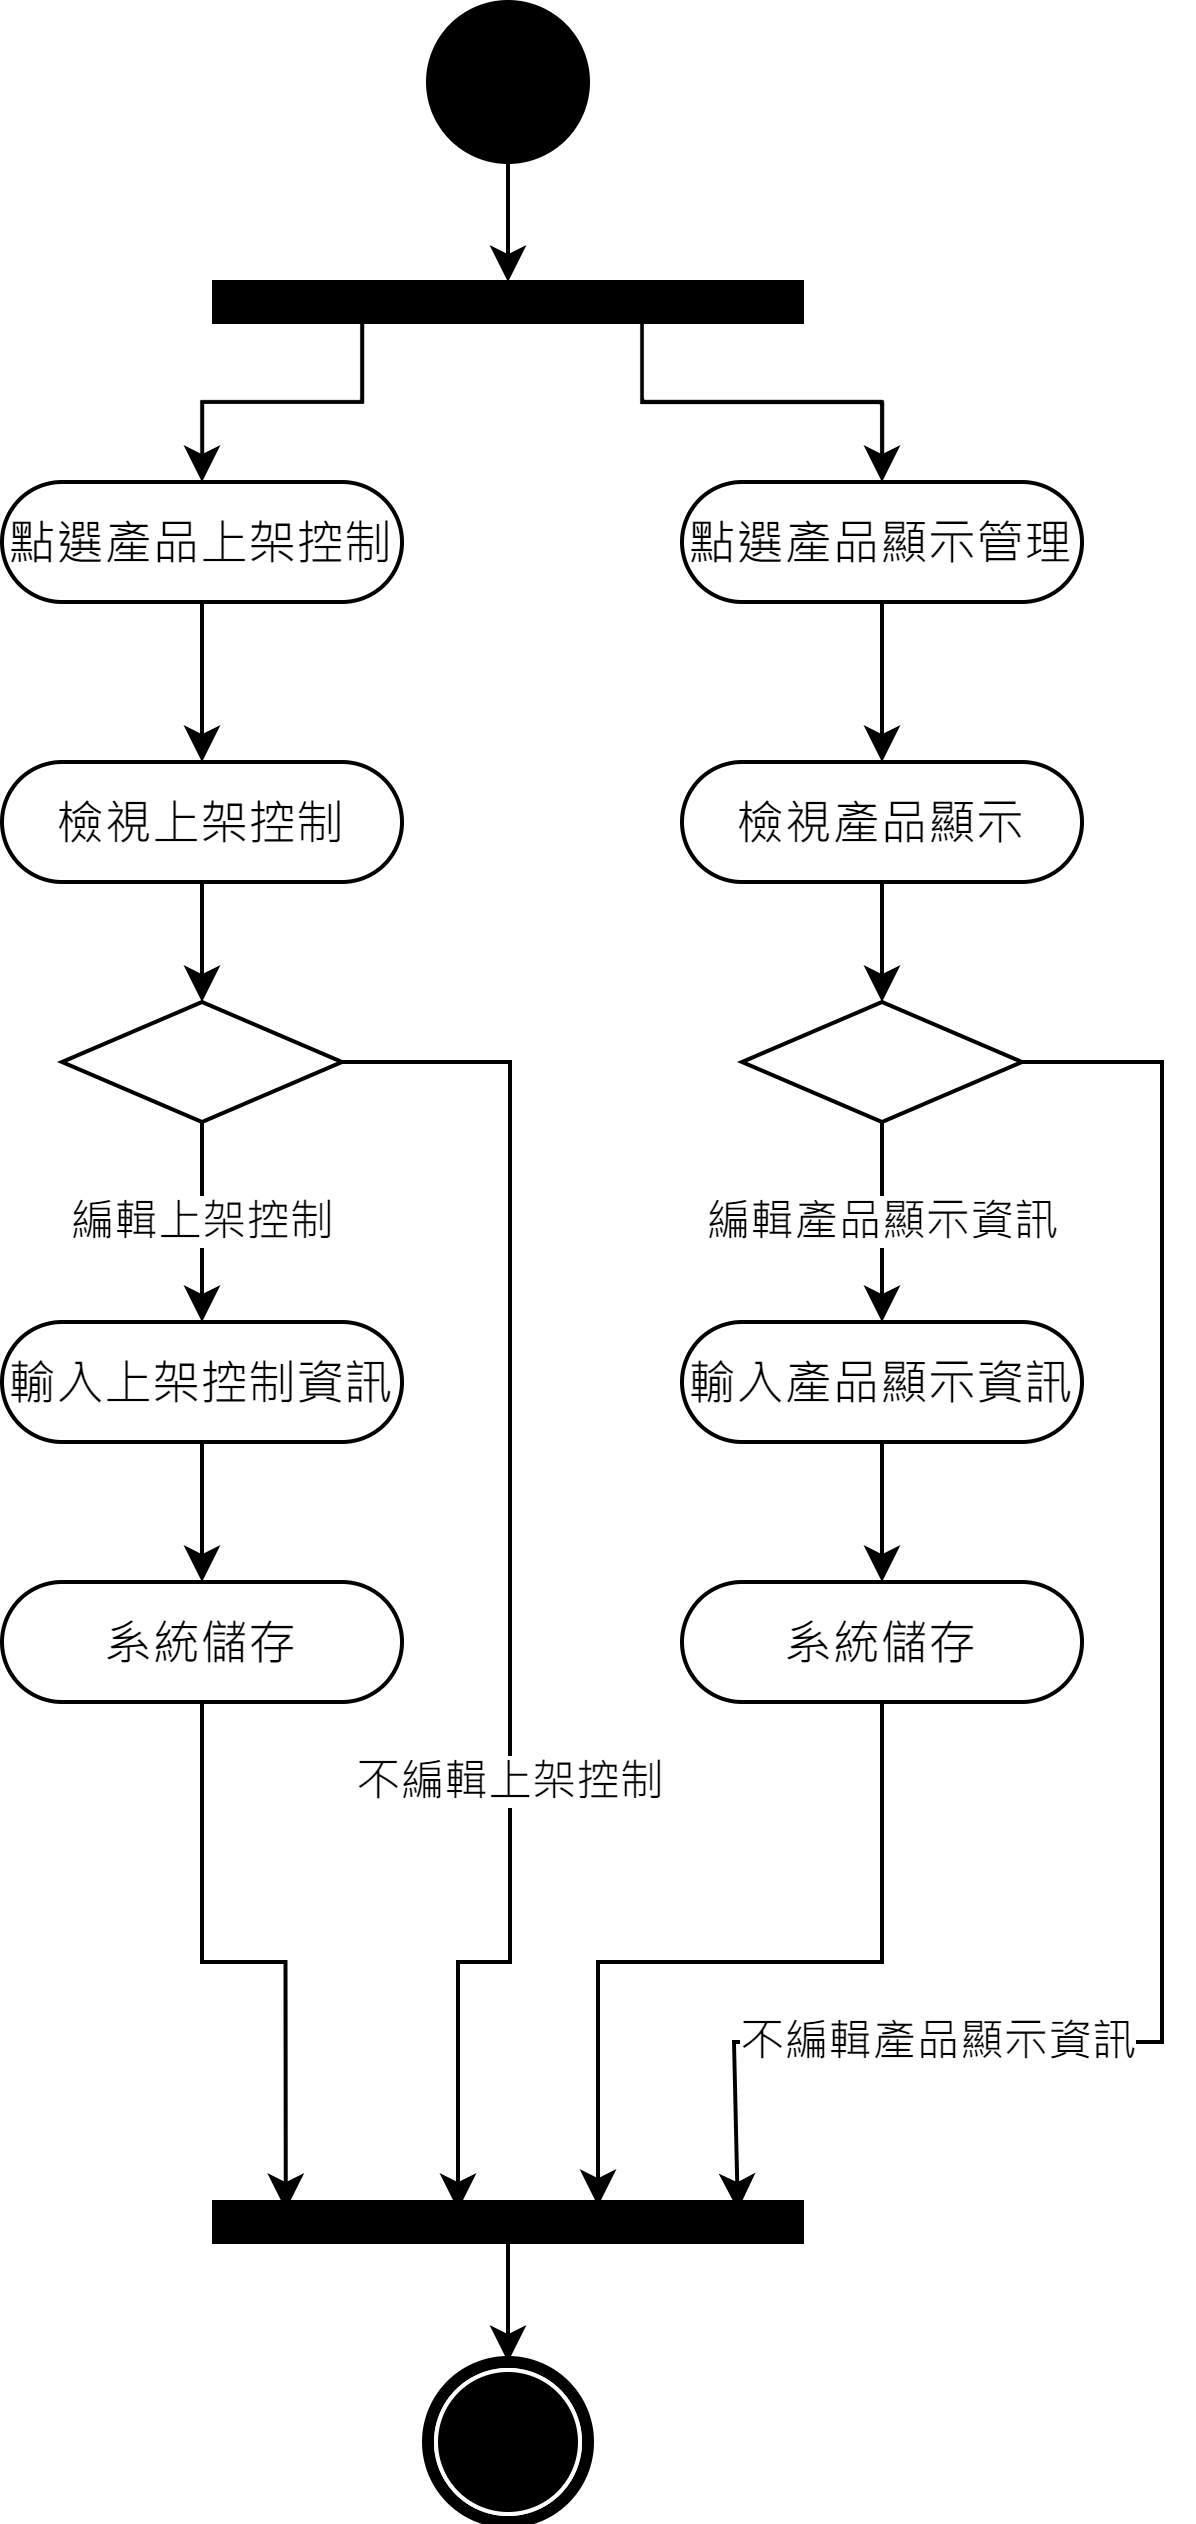

The diagram above was exported from draw.io. Its source (the exported page's mxGraphModel, read from the mxfile embedded in the PNG):
<mxGraphModel dx="1086" dy="806" grid="1" gridSize="10" guides="1" tooltips="1" connect="1" arrows="1" fold="1" page="1" pageScale="1" pageWidth="827" pageHeight="1169" math="0" shadow="0">
  <root>
    <mxCell id="0" />
    <mxCell id="1" parent="0" />
    <mxCell id="Y3QMEhs5u83F4lIiqiRc-17" style="edgeStyle=orthogonalEdgeStyle;rounded=0;orthogonalLoop=1;jettySize=auto;html=1;entryX=0.5;entryY=0;entryDx=0;entryDy=0;" edge="1" parent="1" source="E6zNDC1iwArlVoyAuMdn-2" target="Y3QMEhs5u83F4lIiqiRc-15">
      <mxGeometry relative="1" as="geometry" />
    </mxCell>
    <mxCell id="E6zNDC1iwArlVoyAuMdn-2" value="" style="ellipse;whiteSpace=wrap;html=1;rounded=0;shadow=0;comic=0;labelBackgroundColor=none;strokeWidth=1;fillColor=#000000;fontFamily=Verdana;fontSize=12;align=center;" parent="1" vertex="1">
      <mxGeometry x="406.5" y="30" width="40" height="40" as="geometry" />
    </mxCell>
    <mxCell id="E6zNDC1iwArlVoyAuMdn-3" value="點選產品上架控制" style="rounded=1;whiteSpace=wrap;html=1;shadow=0;comic=0;labelBackgroundColor=none;strokeWidth=1;fontFamily=Verdana;fontSize=12;align=center;arcSize=50;" parent="1" vertex="1">
      <mxGeometry x="300" y="150" width="100" height="30" as="geometry" />
    </mxCell>
    <mxCell id="E6zNDC1iwArlVoyAuMdn-4" style="edgeStyle=orthogonalEdgeStyle;rounded=0;orthogonalLoop=1;jettySize=auto;html=1;entryX=0.5;entryY=0;entryDx=0;entryDy=0;exitX=0.5;exitY=1;exitDx=0;exitDy=0;" parent="1" source="E6zNDC1iwArlVoyAuMdn-3" target="E6zNDC1iwArlVoyAuMdn-8" edge="1">
      <mxGeometry relative="1" as="geometry">
        <mxPoint x="277" y="205" as="sourcePoint" />
        <mxPoint x="350" y="210" as="targetPoint" />
      </mxGeometry>
    </mxCell>
    <mxCell id="E6zNDC1iwArlVoyAuMdn-6" value="編輯上架控制" style="edgeStyle=orthogonalEdgeStyle;rounded=0;orthogonalLoop=1;jettySize=auto;html=1;exitX=0.5;exitY=1;exitDx=0;exitDy=0;entryX=0.5;entryY=0;entryDx=0;entryDy=0;" parent="1" source="E6zNDC1iwArlVoyAuMdn-12" target="E6zNDC1iwArlVoyAuMdn-14" edge="1">
      <mxGeometry relative="1" as="geometry">
        <mxPoint x="350" y="360" as="targetPoint" />
        <mxPoint x="350" y="425" as="sourcePoint" />
      </mxGeometry>
    </mxCell>
    <mxCell id="E6zNDC1iwArlVoyAuMdn-7" style="edgeStyle=orthogonalEdgeStyle;rounded=0;orthogonalLoop=1;jettySize=auto;html=1;entryX=0.5;entryY=0;entryDx=0;entryDy=0;" parent="1" source="E6zNDC1iwArlVoyAuMdn-8" target="E6zNDC1iwArlVoyAuMdn-12" edge="1">
      <mxGeometry relative="1" as="geometry" />
    </mxCell>
    <mxCell id="E6zNDC1iwArlVoyAuMdn-8" value="檢視上架控制" style="rounded=1;whiteSpace=wrap;html=1;shadow=0;comic=0;labelBackgroundColor=none;strokeWidth=1;fontFamily=Verdana;fontSize=12;align=center;arcSize=50;" parent="1" vertex="1">
      <mxGeometry x="300" y="220" width="100" height="30" as="geometry" />
    </mxCell>
    <mxCell id="E6zNDC1iwArlVoyAuMdn-9" style="edgeStyle=orthogonalEdgeStyle;rounded=0;orthogonalLoop=1;jettySize=auto;html=1;entryX=0.122;entryY=0.2;entryDx=0;entryDy=0;entryPerimeter=0;" parent="1" source="E6zNDC1iwArlVoyAuMdn-10" target="Y3QMEhs5u83F4lIiqiRc-16" edge="1">
      <mxGeometry relative="1" as="geometry">
        <mxPoint x="350" y="495" as="targetPoint" />
        <Array as="points">
          <mxPoint x="350" y="520" />
          <mxPoint x="371" y="520" />
        </Array>
      </mxGeometry>
    </mxCell>
    <mxCell id="E6zNDC1iwArlVoyAuMdn-10" value="系統儲存" style="rounded=1;whiteSpace=wrap;html=1;shadow=0;comic=0;labelBackgroundColor=none;strokeWidth=1;fontFamily=Verdana;fontSize=12;align=center;arcSize=50;" parent="1" vertex="1">
      <mxGeometry x="300" y="425" width="100" height="30" as="geometry" />
    </mxCell>
    <mxCell id="E6zNDC1iwArlVoyAuMdn-11" value="不編輯上架控制" style="edgeStyle=orthogonalEdgeStyle;rounded=0;orthogonalLoop=1;jettySize=auto;html=1;entryX=0.415;entryY=0.2;entryDx=0;entryDy=0;entryPerimeter=0;" parent="1" source="E6zNDC1iwArlVoyAuMdn-12" target="Y3QMEhs5u83F4lIiqiRc-16" edge="1">
      <mxGeometry x="0.2973" relative="1" as="geometry">
        <Array as="points">
          <mxPoint x="427" y="295" />
          <mxPoint x="427" y="520" />
          <mxPoint x="414" y="520" />
        </Array>
        <mxPoint x="370" y="508" as="targetPoint" />
        <mxPoint as="offset" />
      </mxGeometry>
    </mxCell>
    <mxCell id="E6zNDC1iwArlVoyAuMdn-12" value="" style="rhombus;whiteSpace=wrap;html=1;" parent="1" vertex="1">
      <mxGeometry x="315" y="280" width="70" height="30" as="geometry" />
    </mxCell>
    <mxCell id="E6zNDC1iwArlVoyAuMdn-13" style="edgeStyle=orthogonalEdgeStyle;rounded=0;orthogonalLoop=1;jettySize=auto;html=1;entryX=0.5;entryY=0;entryDx=0;entryDy=0;" parent="1" source="E6zNDC1iwArlVoyAuMdn-14" target="E6zNDC1iwArlVoyAuMdn-10" edge="1">
      <mxGeometry relative="1" as="geometry" />
    </mxCell>
    <mxCell id="E6zNDC1iwArlVoyAuMdn-14" value="輸入上架控制資訊" style="rounded=1;whiteSpace=wrap;html=1;shadow=0;comic=0;labelBackgroundColor=none;strokeWidth=1;fontFamily=Verdana;fontSize=12;align=center;arcSize=50;" parent="1" vertex="1">
      <mxGeometry x="300" y="360" width="100" height="30" as="geometry" />
    </mxCell>
    <mxCell id="Y3QMEhs5u83F4lIiqiRc-3" value="點選產品顯示管理" style="rounded=1;whiteSpace=wrap;html=1;shadow=0;comic=0;labelBackgroundColor=none;strokeWidth=1;fontFamily=Verdana;fontSize=12;align=center;arcSize=50;" vertex="1" parent="1">
      <mxGeometry x="470" y="150" width="100" height="30" as="geometry" />
    </mxCell>
    <mxCell id="Y3QMEhs5u83F4lIiqiRc-4" style="edgeStyle=orthogonalEdgeStyle;rounded=0;orthogonalLoop=1;jettySize=auto;html=1;entryX=0.5;entryY=0;entryDx=0;entryDy=0;exitX=0.5;exitY=1;exitDx=0;exitDy=0;" edge="1" parent="1" source="Y3QMEhs5u83F4lIiqiRc-3" target="Y3QMEhs5u83F4lIiqiRc-8">
      <mxGeometry relative="1" as="geometry">
        <mxPoint x="447" y="205" as="sourcePoint" />
        <mxPoint x="520" y="210" as="targetPoint" />
      </mxGeometry>
    </mxCell>
    <mxCell id="Y3QMEhs5u83F4lIiqiRc-6" value="編輯產品顯示資訊" style="edgeStyle=orthogonalEdgeStyle;rounded=0;orthogonalLoop=1;jettySize=auto;html=1;exitX=0.5;exitY=1;exitDx=0;exitDy=0;entryX=0.5;entryY=0;entryDx=0;entryDy=0;" edge="1" parent="1" source="Y3QMEhs5u83F4lIiqiRc-12" target="Y3QMEhs5u83F4lIiqiRc-14">
      <mxGeometry relative="1" as="geometry">
        <mxPoint x="520" y="360" as="targetPoint" />
        <mxPoint x="520" y="425" as="sourcePoint" />
      </mxGeometry>
    </mxCell>
    <mxCell id="Y3QMEhs5u83F4lIiqiRc-7" style="edgeStyle=orthogonalEdgeStyle;rounded=0;orthogonalLoop=1;jettySize=auto;html=1;entryX=0.5;entryY=0;entryDx=0;entryDy=0;" edge="1" parent="1" source="Y3QMEhs5u83F4lIiqiRc-8" target="Y3QMEhs5u83F4lIiqiRc-12">
      <mxGeometry relative="1" as="geometry" />
    </mxCell>
    <mxCell id="Y3QMEhs5u83F4lIiqiRc-8" value="檢視產品顯示" style="rounded=1;whiteSpace=wrap;html=1;shadow=0;comic=0;labelBackgroundColor=none;strokeWidth=1;fontFamily=Verdana;fontSize=12;align=center;arcSize=50;" vertex="1" parent="1">
      <mxGeometry x="470" y="220" width="100" height="30" as="geometry" />
    </mxCell>
    <mxCell id="Y3QMEhs5u83F4lIiqiRc-9" style="edgeStyle=orthogonalEdgeStyle;rounded=0;orthogonalLoop=1;jettySize=auto;html=1;entryX=0.653;entryY=0.1;entryDx=0;entryDy=0;entryPerimeter=0;" edge="1" parent="1" source="Y3QMEhs5u83F4lIiqiRc-10" target="Y3QMEhs5u83F4lIiqiRc-16">
      <mxGeometry relative="1" as="geometry">
        <mxPoint x="520" y="495" as="targetPoint" />
        <Array as="points">
          <mxPoint x="520" y="520" />
          <mxPoint x="449" y="520" />
        </Array>
      </mxGeometry>
    </mxCell>
    <mxCell id="Y3QMEhs5u83F4lIiqiRc-10" value="系統儲存" style="rounded=1;whiteSpace=wrap;html=1;shadow=0;comic=0;labelBackgroundColor=none;strokeWidth=1;fontFamily=Verdana;fontSize=12;align=center;arcSize=50;" vertex="1" parent="1">
      <mxGeometry x="470" y="425" width="100" height="30" as="geometry" />
    </mxCell>
    <mxCell id="Y3QMEhs5u83F4lIiqiRc-11" value="不編輯產品顯示資訊" style="edgeStyle=orthogonalEdgeStyle;rounded=0;orthogonalLoop=1;jettySize=auto;html=1;entryX=0.891;entryY=0.2;entryDx=0;entryDy=0;entryPerimeter=0;" edge="1" parent="1" source="Y3QMEhs5u83F4lIiqiRc-12" target="Y3QMEhs5u83F4lIiqiRc-16">
      <mxGeometry x="0.5684" relative="1" as="geometry">
        <Array as="points">
          <mxPoint x="590" y="295" />
          <mxPoint x="590" y="540" />
          <mxPoint x="483" y="540" />
        </Array>
        <mxPoint x="540" y="508" as="targetPoint" />
        <mxPoint as="offset" />
      </mxGeometry>
    </mxCell>
    <mxCell id="Y3QMEhs5u83F4lIiqiRc-12" value="" style="rhombus;whiteSpace=wrap;html=1;" vertex="1" parent="1">
      <mxGeometry x="485" y="280" width="70" height="30" as="geometry" />
    </mxCell>
    <mxCell id="Y3QMEhs5u83F4lIiqiRc-13" style="edgeStyle=orthogonalEdgeStyle;rounded=0;orthogonalLoop=1;jettySize=auto;html=1;entryX=0.5;entryY=0;entryDx=0;entryDy=0;" edge="1" parent="1" source="Y3QMEhs5u83F4lIiqiRc-14" target="Y3QMEhs5u83F4lIiqiRc-10">
      <mxGeometry relative="1" as="geometry" />
    </mxCell>
    <mxCell id="Y3QMEhs5u83F4lIiqiRc-14" value="輸入產品顯示資訊" style="rounded=1;whiteSpace=wrap;html=1;shadow=0;comic=0;labelBackgroundColor=none;strokeWidth=1;fontFamily=Verdana;fontSize=12;align=center;arcSize=50;" vertex="1" parent="1">
      <mxGeometry x="470" y="360" width="100" height="30" as="geometry" />
    </mxCell>
    <mxCell id="Y3QMEhs5u83F4lIiqiRc-18" style="edgeStyle=orthogonalEdgeStyle;rounded=0;orthogonalLoop=1;jettySize=auto;html=1;entryX=0.5;entryY=0;entryDx=0;entryDy=0;" edge="1" parent="1" source="Y3QMEhs5u83F4lIiqiRc-15" target="E6zNDC1iwArlVoyAuMdn-3">
      <mxGeometry relative="1" as="geometry">
        <Array as="points">
          <mxPoint x="390" y="130" />
          <mxPoint x="350" y="130" />
        </Array>
      </mxGeometry>
    </mxCell>
    <mxCell id="Y3QMEhs5u83F4lIiqiRc-19" style="edgeStyle=orthogonalEdgeStyle;rounded=0;orthogonalLoop=1;jettySize=auto;html=1;entryX=0.5;entryY=0;entryDx=0;entryDy=0;" edge="1" parent="1" source="Y3QMEhs5u83F4lIiqiRc-15" target="Y3QMEhs5u83F4lIiqiRc-3">
      <mxGeometry relative="1" as="geometry">
        <Array as="points">
          <mxPoint x="460" y="130" />
          <mxPoint x="520" y="130" />
        </Array>
      </mxGeometry>
    </mxCell>
    <mxCell id="Y3QMEhs5u83F4lIiqiRc-15" value="" style="whiteSpace=wrap;html=1;rounded=0;shadow=0;comic=0;labelBackgroundColor=none;strokeWidth=1;fillColor=#000000;fontFamily=Verdana;fontSize=12;align=center;rotation=0;" vertex="1" parent="1">
      <mxGeometry x="353" y="100" width="147" height="10" as="geometry" />
    </mxCell>
    <mxCell id="Y3QMEhs5u83F4lIiqiRc-23" style="edgeStyle=orthogonalEdgeStyle;rounded=0;orthogonalLoop=1;jettySize=auto;html=1;entryX=0.5;entryY=0;entryDx=0;entryDy=0;" edge="1" parent="1" source="Y3QMEhs5u83F4lIiqiRc-16" target="Y3QMEhs5u83F4lIiqiRc-22">
      <mxGeometry relative="1" as="geometry" />
    </mxCell>
    <mxCell id="Y3QMEhs5u83F4lIiqiRc-16" value="" style="whiteSpace=wrap;html=1;rounded=0;shadow=0;comic=0;labelBackgroundColor=none;strokeWidth=1;fillColor=#000000;fontFamily=Verdana;fontSize=12;align=center;rotation=0;" vertex="1" parent="1">
      <mxGeometry x="353" y="580" width="147" height="10" as="geometry" />
    </mxCell>
    <mxCell id="Y3QMEhs5u83F4lIiqiRc-22" value="" style="shape=mxgraph.bpmn.shape;html=1;verticalLabelPosition=bottom;labelBackgroundColor=#ffffff;verticalAlign=top;perimeter=ellipsePerimeter;outline=end;symbol=terminate;rounded=0;shadow=0;comic=0;strokeWidth=1;fontFamily=Verdana;fontSize=12;align=center;" vertex="1" parent="1">
      <mxGeometry x="406.5" y="620" width="40" height="40" as="geometry" />
    </mxCell>
  </root>
</mxGraphModel>